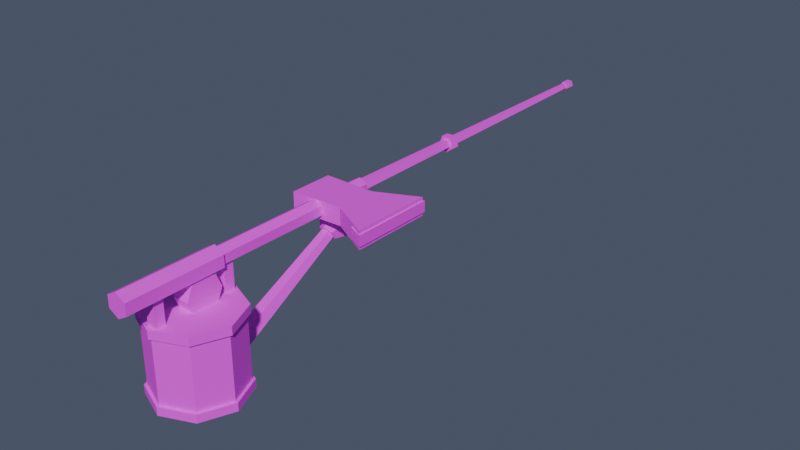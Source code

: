 # Source: tools.blend  (saved by Blender 5.1.30; exported with 4.5.12 LTS)
import bpy
from mathutils import Matrix  # noqa: F401  (used for matrix-valued properties, if any)

bpy.ops.wm.read_factory_settings(use_empty=True)
scene = bpy.context.scene
scene.name = 'Scene'

# ---- collections
col_reference = bpy.data.collections.new('Reference'); scene.collection.children.link(col_reference)
col_assets = bpy.data.collections.new('Assets'); scene.collection.children.link(col_assets)

# ---- images (referenced by path relative to the original .blend; pixels are not part of the script)
import os
ASSET_DIR = os.environ.get("B2B_ASSET_DIR", "")  # directory of the original .blend (textures are referenced by path, not embedded)
HERE = os.path.dirname(os.path.abspath(__file__))  # packed textures are extracted next to this script under _unpacked/

def load_image(name, relpath, width, height, colorspace="sRGB"):
    """Load a texture the original file referenced (path relative to the .blend, or extracted next to this script)."""
    p = next((c for c in (os.path.join(HERE, relpath), os.path.join(ASSET_DIR, relpath)) if relpath and os.path.exists(c)), "")
    if p:
        img = bpy.data.images.load(p, check_existing=True)
        img.name = name
    else:  # same state as the original file: an image datablock whose file is absent (Cycles renders it pink)
        img = bpy.data.images.new(name, width, height)
        img.source = "FILE"
        img.filepath = "//" + (relpath or name)
    img.colorspace_settings.name = colorspace
    return img
img_palette_png = load_image('palette.png', 'textures/palette.png', 1024, 1024, 'sRGB')

# ---- materials (node trees are filled in below, after node groups)
mat_m_palette = bpy.data.materials.new('M_Palette')
mat_m_palette.use_backface_culling_lightprobe_volume = False

# ---- material node trees
mat_m_palette.use_nodes = True; mat_m_palette.node_tree.nodes.clear()
_N = mat_m_palette.node_tree.nodes; _L = mat_m_palette.node_tree.links
n0 = _N.new('ShaderNodeBsdfPrincipled'); n0.name = 'Principled BSDF'; n0.location = (-200, 100)
n0.inputs[2].default_value = 0.9
n1 = _N.new('ShaderNodeOutputMaterial'); n1.name = 'Material Output'; n1.location = (200, 100)
n2 = _N.new('ShaderNodeTexImage'); n2.name = 'Image Texture'; n2.location = (0, 0)
n2.image = img_palette_png
n2.interpolation = 'Closest'
_L.new(n0.outputs[0], n1.inputs[0])
_L.new(n2.outputs[0], n0.inputs[0])
n1.is_active_output = True

# ---- world
world_world = bpy.data.worlds.new('World'); scene.world = world_world
world_world.use_nodes = True; world_world.node_tree.nodes.clear()
_N = world_world.node_tree.nodes; _L = world_world.node_tree.links
n0 = _N.new('ShaderNodeBackground'); n0.name = 'Background'; n0.location = (-200, 100)
n0.inputs[0].default_value = (0.05, 0.06, 0.09, 1.0)
n0.inputs[1].default_value = 1.5
n1 = _N.new('ShaderNodeOutputWorld'); n1.name = 'World Output'; n1.location = (200, 100)
_L.new(n0.outputs[0], n1.inputs[0])
n1.is_active_output = True

# ---- meshes
me_prop_axe = bpy.data.meshes.new('prop_axe')
me_prop_axe.from_pydata([(0.02, 0.134, -0.0065), (-0.018, 0.132, -0.0065), (0.0, 0.006, -0.0065), (0.0, 0.175, -0.0065), (0.005629, 0.006, -0.00325), (0.005629, 0.175, -0.00325), (0.005629, 0.006, 0.00325), (0.005629, 0.175, 0.00325), (0.0, 0.006, 0.0065), (0.0, 0.175, 0.0065), (-0.005629, 0.006, 0.00325), (-0.005629, 0.175, 0.00325), (-0.005629, 0.006, -0.00325), (-0.005629, 0.175, -0.00325), (0.05, 0.118, -0.0065), (0.05, 0.178, -0.0065), (0.02, 0.164, -0.0065), (-0.018, 0.164, -0.0065), (-0.018, 0.132, 0.0065), (0.02, 0.134, 0.0065), (0.05, 0.118, 0.0065), (0.05, 0.178, 0.0065), (0.02, 0.164, 0.0065), (-0.018, 0.164, 0.0065), (0.04, 0.122, -0.004), (0.051, 0.117, -0.004), (0.051, 0.179, -0.004), (0.04, 0.174, -0.004), (0.04, 0.122, 0.004), (0.051, 0.117, 0.004), (0.051, 0.179, 0.004), (0.04, 0.174, 0.004)], [], [(28, 29, 30, 31), (14, 15, 21, 20), (2, 3, 5, 4), (24, 25, 29, 28), (0, 14, 20, 19), (4, 5, 7, 6), (17, 1, 18, 23), (1, 0, 19, 18), (6, 7, 9, 8), (16, 17, 23, 22), (18, 19, 20, 21, 22, 23), (8, 9, 11, 10), (5, 3, 13, 11, 9, 7), (17, 16, 15, 14, 0, 1), (10, 11, 13, 12), (27, 26, 25, 24), (15, 16, 22, 21), (12, 13, 3, 2), (2, 4, 6, 8, 10, 12), (25, 26, 30, 29), (26, 27, 31, 30), (27, 24, 28, 31)])
_uv = me_prop_axe.uv_layers.new(name='UVMap')
_uv.uv.foreach_set('vector', [0.3125, 0.4375, 0.3125, 0.4375, 0.3125, 0.4375, 0.3125, 0.4375, 0.1875, 0.4375, 0.1875, 0.4375, 0.1875, 0.4375, 0.1875, 0.4375, 0.4375, 0.6875, 0.4375, 0.6875, 0.4375, 0.6875, 0.4375, 0.6875, 0.3125, 0.4375, 0.3125, 0.4375, 0.3125, 0.4375, 0.3125, 0.4375, 0.1875, 0.4375, 0.1875, 0.4375, 0.1875, 0.4375, 0.1875, 0.4375, 0.4375, 0.6875, 0.4375, 0.6875, 0.4375, 0.6875, 0.4375, 0.6875, 0.1875, 0.4375, 0.1875, 0.4375, 0.1875, 0.4375, 0.1875, 0.4375, 0.1875, 0.4375, 0.1875, 0.4375, 0.1875, 0.4375, 0.1875, 0.4375, 0.4375, 0.6875, 0.4375, 0.6875, 0.4375, 0.6875, 0.4375, 0.6875, 0.1875, 0.4375, 0.1875, 0.4375, 0.1875, 0.4375, 0.1875, 0.4375, 0.1875, 0.4375, 0.1875, 0.4375, 0.1875, 0.4375, 0.1875, 0.4375, 0.1875, 0.4375, 0.1875, 0.4375, 0.4375, 0.6875, 0.4375, 0.6875, 0.4375, 0.6875, 0.4375, 0.6875, 0.1875, 0.6875, 0.1875, 0.6875, 0.1875, 0.6875, 0.1875, 0.6875, 0.1875, 0.6875, 0.1875, 0.6875, 0.1875, 0.4375, 0.1875, 0.4375, 0.1875, 0.4375, 0.1875, 0.4375, 0.1875, 0.4375, 0.1875, 0.4375, 0.4375, 0.6875, 0.4375, 0.6875, 0.4375, 0.6875, 0.4375, 0.6875, 0.3125, 0.4375, 0.3125, 0.4375, 0.3125, 0.4375, 0.3125, 0.4375, 0.1875, 0.4375, 0.1875, 0.4375, 0.1875, 0.4375, 0.1875, 0.4375, 0.4375, 0.6875, 0.4375, 0.6875, 0.4375, 0.6875, 0.4375, 0.6875, 0.1875, 0.6875, 0.1875, 0.6875, 0.1875, 0.6875, 0.1875, 0.6875, 0.1875, 0.6875, 0.1875, 0.6875, 0.3125, 0.4375, 0.3125, 0.4375, 0.3125, 0.4375, 0.3125, 0.4375, 0.3125, 0.4375, 0.3125, 0.4375, 0.3125, 0.4375, 0.3125, 0.4375, 0.3125, 0.4375, 0.3125, 0.4375, 0.3125, 0.4375, 0.3125, 0.4375])
me_prop_axe.materials.append(mat_m_palette)
me_prop_axe.update()
me_prop_fishing_rod = bpy.data.meshes.new('prop_fishing_rod')
me_prop_fishing_rod.from_pydata([(-0.003, 0.032, -0.006), (-0.003, 0.032, -0.012), (0.0, -0.02, -0.0085), (0.0, 0.05, -0.0085), (0.007361, -0.02, -0.00425), (0.007361, 0.05, -0.00425), (0.007361, -0.02, 0.00425), (0.007361, 0.05, 0.00425), (0.0, -0.02, 0.0085), (0.0, 0.05, 0.0085), (-0.007361, -0.02, 0.00425), (-0.007361, 0.05, 0.00425), (-0.007361, -0.02, -0.00425), (-0.007361, 0.05, -0.00425), (0.0, 0.05, -0.0055), (0.0, 0.43, -0.0025), (0.005231, 0.05, -0.0017), (0.002378, 0.43, -0.0007725), (0.003233, 0.05, 0.00445), (0.001469, 0.43, 0.002023), (-0.003233, 0.05, 0.00445), (-0.001469, 0.43, 0.002023), (-0.005231, 0.05, -0.0017), (-0.002378, 0.43, -0.0007725), (0.0, 0.422, -0.0035), (0.0, 0.43, -0.0035), (0.003329, 0.422, -0.001082), (0.003329, 0.43, -0.001082), (0.002057, 0.422, 0.002832), (0.002057, 0.43, 0.002832), (-0.002057, 0.422, 0.002832), (-0.002057, 0.43, 0.002832), (-0.003329, 0.422, -0.001082), (-0.003329, 0.43, -0.001082), (0.0, 0.147, -0.0065), (0.0, 0.153, -0.0065), (0.006182, 0.147, -0.002009), (0.006182, 0.153, -0.002009), (0.003821, 0.147, 0.005259), (0.003821, 0.153, 0.005259), (-0.003821, 0.147, 0.005259), (-0.003821, 0.153, 0.005259), (-0.006182, 0.147, -0.002009), (-0.006182, 0.153, -0.002009), (0.0, 0.267, -0.0065), (0.0, 0.273, -0.0065), (0.006182, 0.267, -0.002009), (0.006182, 0.273, -0.002009), (0.003821, 0.267, 0.005259), (0.003821, 0.273, 0.005259), (-0.003821, 0.267, 0.005259), (-0.003821, 0.273, 0.005259), (-0.006182, 0.267, -0.002009), (-0.006182, 0.273, -0.002009), (-0.006, 0.048, -0.016), (0.006, 0.048, -0.016), (-0.006, 0.04419, -0.02519), (0.006, 0.04419, -0.02519), (-0.006, 0.035, -0.029), (0.006, 0.035, -0.029), (-0.006, 0.02581, -0.02519), (0.006, 0.02581, -0.02519), (-0.006, 0.022, -0.016), (0.006, 0.022, -0.016), (-0.006, 0.02581, -0.006808), (0.006, 0.02581, -0.006808), (-0.006, 0.035, -0.003), (0.006, 0.035, -0.003), (-0.006, 0.04419, -0.006808), (0.006, 0.04419, -0.006808), (0.003, 0.032, -0.006), (0.003, 0.032, -0.012), (-0.003, 0.038, -0.006), (-0.003, 0.038, -0.012), (0.003, 0.038, -0.006), (0.003, 0.038, -0.012)], [], [(19, 17, 15, 23, 21), (24, 25, 27, 26), (2, 3, 5, 4), (46, 47, 49, 48), (28, 29, 31, 30), (4, 5, 7, 6), (14, 15, 17, 16), (6, 7, 9, 8), (26, 27, 29, 28), (38, 39, 41, 40), (8, 9, 11, 10), (5, 3, 13, 11, 9, 7), (56, 57, 59, 58), (10, 11, 13, 12), (18, 19, 21, 20), (16, 17, 19, 18), (12, 13, 3, 2), (2, 4, 6, 8, 10, 12), (20, 21, 23, 22), (36, 37, 39, 38), (34, 35, 37, 36), (22, 23, 15, 14), (20, 22, 14, 16, 18), (27, 25, 33, 31, 29), (75, 71, 1, 73), (30, 31, 33, 32), (70, 74, 72, 0), (32, 33, 25, 24), (24, 26, 28, 30, 32), (36, 38, 40, 42, 34), (40, 41, 43, 42), (44, 45, 47, 46), (48, 49, 51, 50), (42, 43, 35, 34), (41, 39, 37, 35, 43), (46, 48, 50, 52, 44), (50, 51, 53, 52), (54, 55, 57, 56), (58, 59, 61, 60), (52, 53, 45, 44), (49, 47, 45, 53, 51), (72, 73, 1, 0), (60, 61, 63, 62), (74, 75, 73, 72), (62, 63, 65, 64), (70, 71, 75, 74), (64, 65, 67, 66), (59, 57, 55, 69, 67, 65, 63, 61), (0, 1, 71, 70), (66, 67, 69, 68), (68, 69, 55, 54), (58, 60, 62, 64, 66, 68, 54, 56)])
_uv = me_prop_fishing_rod.uv_layers.new(name='UVMap')
_uv.uv.foreach_set('vector', [0.5625, 0.6875, 0.5625, 0.6875, 0.5625, 0.6875, 0.5625, 0.6875, 0.5625, 0.6875, 0.5625, 0.4375, 0.5625, 0.4375, 0.5625, 0.4375, 0.5625, 0.4375, 0.1875, 0.5625, 0.1875, 0.5625, 0.1875, 0.5625, 0.1875, 0.5625, 0.0625, 0.4375, 0.0625, 0.4375, 0.0625, 0.4375, 0.0625, 0.4375, 0.5625, 0.4375, 0.5625, 0.4375, 0.5625, 0.4375, 0.5625, 0.4375, 0.1875, 0.5625, 0.1875, 0.5625, 0.1875, 0.5625, 0.1875, 0.5625, 0.5625, 0.6875, 0.5625, 0.6875, 0.5625, 0.6875, 0.5625, 0.6875, 0.1875, 0.5625, 0.1875, 0.5625, 0.1875, 0.5625, 0.1875, 0.5625, 0.5625, 0.4375, 0.5625, 0.4375, 0.5625, 0.4375, 0.5625, 0.4375, 0.0625, 0.4375, 0.0625, 0.4375, 0.0625, 0.4375, 0.0625, 0.4375, 0.1875, 0.5625, 0.1875, 0.5625, 0.1875, 0.5625, 0.1875, 0.5625, 0.1875, 0.5625, 0.1875, 0.5625, 0.1875, 0.5625, 0.1875, 0.5625, 0.1875, 0.5625, 0.1875, 0.5625, 0.1875, 0.4375, 0.1875, 0.4375, 0.1875, 0.4375, 0.1875, 0.4375, 0.1875, 0.5625, 0.1875, 0.5625, 0.1875, 0.5625, 0.1875, 0.5625, 0.5625, 0.6875, 0.5625, 0.6875, 0.5625, 0.6875, 0.5625, 0.6875, 0.5625, 0.6875, 0.5625, 0.6875, 0.5625, 0.6875, 0.5625, 0.6875, 0.1875, 0.5625, 0.1875, 0.5625, 0.1875, 0.5625, 0.1875, 0.5625, 0.1875, 0.5625, 0.1875, 0.5625, 0.1875, 0.5625, 0.1875, 0.5625, 0.1875, 0.5625, 0.1875, 0.5625, 0.5625, 0.6875, 0.5625, 0.6875, 0.5625, 0.6875, 0.5625, 0.6875, 0.0625, 0.4375, 0.0625, 0.4375, 0.0625, 0.4375, 0.0625, 0.4375, 0.0625, 0.4375, 0.0625, 0.4375, 0.0625, 0.4375, 0.0625, 0.4375, 0.5625, 0.6875, 0.5625, 0.6875, 0.5625, 0.6875, 0.5625, 0.6875, 0.5625, 0.6875, 0.5625, 0.6875, 0.5625, 0.6875, 0.5625, 0.6875, 0.5625, 0.6875, 0.5625, 0.4375, 0.5625, 0.4375, 0.5625, 0.4375, 0.5625, 0.4375, 0.5625, 0.4375, 0.0625, 0.4375, 0.0625, 0.4375, 0.0625, 0.4375, 0.0625, 0.4375, 0.5625, 0.4375, 0.5625, 0.4375, 0.5625, 0.4375, 0.5625, 0.4375, 0.0625, 0.4375, 0.0625, 0.4375, 0.0625, 0.4375, 0.0625, 0.4375, 0.5625, 0.4375, 0.5625, 0.4375, 0.5625, 0.4375, 0.5625, 0.4375, 0.5625, 0.4375, 0.5625, 0.4375, 0.5625, 0.4375, 0.5625, 0.4375, 0.5625, 0.4375, 0.0625, 0.4375, 0.0625, 0.4375, 0.0625, 0.4375, 0.0625, 0.4375, 0.0625, 0.4375, 0.0625, 0.4375, 0.0625, 0.4375, 0.0625, 0.4375, 0.0625, 0.4375, 0.0625, 0.4375, 0.0625, 0.4375, 0.0625, 0.4375, 0.0625, 0.4375, 0.0625, 0.4375, 0.0625, 0.4375, 0.0625, 0.4375, 0.0625, 0.4375, 0.0625, 0.4375, 0.0625, 0.4375, 0.0625, 0.4375, 0.0625, 0.4375, 0.0625, 0.4375, 0.0625, 0.4375, 0.0625, 0.4375, 0.0625, 0.4375, 0.0625, 0.4375, 0.0625, 0.4375, 0.0625, 0.4375, 0.0625, 0.4375, 0.0625, 0.4375, 0.0625, 0.4375, 0.0625, 0.4375, 0.0625, 0.4375, 0.0625, 0.4375, 0.0625, 0.4375, 0.1875, 0.4375, 0.1875, 0.4375, 0.1875, 0.4375, 0.1875, 0.4375, 0.1875, 0.4375, 0.1875, 0.4375, 0.1875, 0.4375, 0.1875, 0.4375, 0.0625, 0.4375, 0.0625, 0.4375, 0.0625, 0.4375, 0.0625, 0.4375, 0.0625, 0.4375, 0.0625, 0.4375, 0.0625, 0.4375, 0.0625, 0.4375, 0.0625, 0.4375, 0.0625, 0.4375, 0.0625, 0.4375, 0.0625, 0.4375, 0.0625, 0.4375, 0.1875, 0.4375, 0.1875, 0.4375, 0.1875, 0.4375, 0.1875, 0.4375, 0.0625, 0.4375, 0.0625, 0.4375, 0.0625, 0.4375, 0.0625, 0.4375, 0.1875, 0.4375, 0.1875, 0.4375, 0.1875, 0.4375, 0.1875, 0.4375, 0.0625, 0.4375, 0.0625, 0.4375, 0.0625, 0.4375, 0.0625, 0.4375, 0.1875, 0.4375, 0.1875, 0.4375, 0.1875, 0.4375, 0.1875, 0.4375, 0.3125, 0.4375, 0.3125, 0.4375, 0.3125, 0.4375, 0.3125, 0.4375, 0.3125, 0.4375, 0.3125, 0.4375, 0.3125, 0.4375, 0.3125, 0.4375, 0.0625, 0.4375, 0.0625, 0.4375, 0.0625, 0.4375, 0.0625, 0.4375, 0.1875, 0.4375, 0.1875, 0.4375, 0.1875, 0.4375, 0.1875, 0.4375, 0.1875, 0.4375, 0.1875, 0.4375, 0.1875, 0.4375, 0.1875, 0.4375, 0.3125, 0.4375, 0.3125, 0.4375, 0.3125, 0.4375, 0.3125, 0.4375, 0.3125, 0.4375, 0.3125, 0.4375, 0.3125, 0.4375, 0.3125, 0.4375])
me_prop_fishing_rod.materials.append(mat_m_palette)
me_prop_fishing_rod.update()
me_prop_watering_can = bpy.data.meshes.new('prop_watering_can')
me_prop_watering_can.from_pydata([(-0.0035, -0.016, 0.0035), (-0.0035, 0.056, 0.0035), (0.0, 0.061, -0.083), (0.0, 0.061, -0.025), (0.02192, 0.05192, -0.083), (0.02192, 0.05192, -0.025), (0.031, 0.03, -0.083), (0.031, 0.03, -0.025), (0.02192, 0.00808, -0.083), (0.02192, 0.00808, -0.025), (0.0, -0.001, -0.083), (0.0, -0.001, -0.025), (-0.02192, 0.00808, -0.083), (-0.02192, 0.00808, -0.025), (-0.031, 0.03, -0.083), (-0.031, 0.03, -0.025), (-0.02192, 0.05192, -0.083), (-0.02192, 0.05192, -0.025), (0.0, 0.063, -0.03), (0.0, 0.063, -0.024), (0.02333, 0.05333, -0.03), (0.02333, 0.05333, -0.024), (0.033, 0.03, -0.03), (0.033, 0.03, -0.024), (0.02333, 0.006665, -0.03), (0.02333, 0.006665, -0.024), (0.0, -0.003, -0.03), (0.0, -0.003, -0.024), (-0.02333, 0.006665, -0.03), (-0.02333, 0.006665, -0.024), (-0.033, 0.03, -0.03), (-0.033, 0.03, -0.024), (-0.02333, 0.05333, -0.03), (-0.02333, 0.05333, -0.024), (0.0, 0.063, -0.082), (0.0, 0.063, -0.076), (0.02333, 0.05333, -0.082), (0.02333, 0.05333, -0.076), (0.033, 0.03, -0.082), (0.033, 0.03, -0.076), (0.02333, 0.006665, -0.082), (0.02333, 0.006665, -0.076), (0.0, -0.003, -0.082), (0.0, -0.003, -0.076), (-0.02333, 0.006665, -0.082), (-0.02333, 0.006665, -0.076), (-0.033, 0.03, -0.082), (-0.033, 0.03, -0.076), (-0.02333, 0.05333, -0.082), (-0.02333, 0.05333, -0.076), (-0.0035, -0.016, -0.0035), (-0.0035, 0.056, -0.0035), (0.0035, -0.016, 0.0035), (0.0035, 0.056, 0.0035), (0.0035, -0.016, -0.0035), (0.0035, 0.056, -0.0035), (-0.0035, 0.0005, 0.0035), (-0.0035, 0.0005, -0.026), (0.0035, 0.0005, 0.0035), (0.0035, 0.0005, -0.026), (-0.0035, 0.0075, 0.0035), (-0.0035, 0.0075, -0.026), (0.0035, 0.0075, 0.0035), (0.0035, 0.0075, -0.026), (-0.0035, 0.0525, 0.0035), (-0.0035, 0.0525, -0.026), (0.0035, 0.0525, 0.0035), (0.0035, 0.0525, -0.026), (-0.0035, 0.0595, 0.0035), (-0.0035, 0.0595, -0.026), (0.0035, 0.0595, 0.0035), (0.0035, 0.0595, -0.026), (0.0, 0.05928, -0.07419), (0.0, 0.1451, -0.0259), (0.006657, 0.05701, -0.06991), (0.00428, 0.1437, -0.02315), (0.004114, 0.05335, -0.063), (0.002645, 0.1413, -0.0187), (-0.004114, 0.05335, -0.063), (-0.002645, 0.1413, -0.0187), (-0.006657, 0.05701, -0.06991), (-0.00428, 0.1437, -0.02315), (0.0, 0.146, -0.02715), (0.0, 0.1559, -0.02846), (0.005196, 0.1445, -0.02454), (0.01039, 0.1529, -0.02323), (0.005196, 0.1416, -0.01931), (0.01039, 0.1471, -0.01277), (0.0, 0.1401, -0.01669), (0.0, 0.1441, -0.007541), (-0.005196, 0.1416, -0.01931), (-0.01039, 0.1471, -0.01277), (-0.005196, 0.1445, -0.02454), (-0.01039, 0.1529, -0.02323)], [], [(58, 62, 60, 56), (55, 51, 1, 53), (2, 3, 5, 4), (26, 27, 29, 28), (20, 21, 23, 22), (4, 5, 7, 6), (24, 25, 27, 26), (60, 61, 57, 56), (6, 7, 9, 8), (52, 53, 1, 0), (50, 54, 52, 0), (8, 9, 11, 10), (70, 71, 69, 68), (18, 19, 21, 20), (10, 11, 13, 12), (22, 23, 25, 24), (54, 55, 53, 52), (12, 13, 15, 14), (5, 3, 17, 15, 13, 11, 9, 7), (63, 59, 57, 61), (14, 15, 17, 16), (34, 35, 37, 36), (40, 41, 43, 42), (16, 17, 3, 2), (2, 4, 6, 8, 10, 12, 14, 16), (56, 57, 59, 58), (38, 39, 41, 40), (28, 29, 31, 30), (66, 67, 71, 70), (22, 24, 26, 28, 30, 32, 18, 20), (30, 31, 33, 32), (36, 37, 39, 38), (42, 43, 45, 44), (32, 33, 19, 18), (29, 27, 25, 23, 21, 19, 33, 31), (62, 63, 61, 60), (50, 51, 55, 54), (44, 45, 47, 46), (39, 37, 35, 49, 47, 45, 43, 41), (0, 1, 51, 50), (46, 47, 49, 48), (64, 65, 67, 66), (58, 59, 63, 62), (48, 49, 35, 34), (40, 42, 44, 46, 48, 34, 36, 38), (68, 69, 65, 64), (66, 70, 68, 64), (71, 67, 65, 69), (72, 73, 75, 74), (86, 87, 89, 88), (82, 83, 85, 84), (74, 75, 77, 76), (84, 85, 87, 86), (76, 77, 79, 78), (75, 73, 81, 79, 77), (78, 79, 81, 80), (80, 81, 73, 72), (72, 74, 76, 78, 80), (88, 89, 91, 90), (84, 86, 88, 90, 92, 82), (90, 91, 93, 92), (92, 93, 83, 82), (89, 87, 85, 83, 93, 91)])
_uv = me_prop_watering_can.uv_layers.new(name='UVMap')
_uv.uv.foreach_set('vector', [0.0625, 0.4375, 0.0625, 0.4375, 0.0625, 0.4375, 0.0625, 0.4375, 0.0625, 0.4375, 0.0625, 0.4375, 0.0625, 0.4375, 0.0625, 0.4375, 0.6875, 0.4375, 0.6875, 0.4375, 0.6875, 0.4375, 0.6875, 0.4375, 0.4375, 0.4375, 0.4375, 0.4375, 0.4375, 0.4375, 0.4375, 0.4375, 0.4375, 0.4375, 0.4375, 0.4375, 0.4375, 0.4375, 0.4375, 0.4375, 0.6875, 0.4375, 0.6875, 0.4375, 0.6875, 0.4375, 0.6875, 0.4375, 0.4375, 0.4375, 0.4375, 0.4375, 0.4375, 0.4375, 0.4375, 0.4375, 0.0625, 0.4375, 0.0625, 0.4375, 0.0625, 0.4375, 0.0625, 0.4375, 0.6875, 0.4375, 0.6875, 0.4375, 0.6875, 0.4375, 0.6875, 0.4375, 0.0625, 0.4375, 0.0625, 0.4375, 0.0625, 0.4375, 0.0625, 0.4375, 0.0625, 0.4375, 0.0625, 0.4375, 0.0625, 0.4375, 0.0625, 0.4375, 0.6875, 0.4375, 0.6875, 0.4375, 0.6875, 0.4375, 0.6875, 0.4375, 0.0625, 0.4375, 0.0625, 0.4375, 0.0625, 0.4375, 0.0625, 0.4375, 0.4375, 0.4375, 0.4375, 0.4375, 0.4375, 0.4375, 0.4375, 0.4375, 0.6875, 0.4375, 0.6875, 0.4375, 0.6875, 0.4375, 0.6875, 0.4375, 0.4375, 0.4375, 0.4375, 0.4375, 0.4375, 0.4375, 0.4375, 0.4375, 0.0625, 0.4375, 0.0625, 0.4375, 0.0625, 0.4375, 0.0625, 0.4375, 0.6875, 0.4375, 0.6875, 0.4375, 0.6875, 0.4375, 0.6875, 0.4375, 0.5625, 0.4375, 0.5625, 0.4375, 0.5625, 0.4375, 0.5625, 0.4375, 0.5625, 0.4375, 0.5625, 0.4375, 0.5625, 0.4375, 0.5625, 0.4375, 0.0625, 0.4375, 0.0625, 0.4375, 0.0625, 0.4375, 0.0625, 0.4375, 0.6875, 0.4375, 0.6875, 0.4375, 0.6875, 0.4375, 0.6875, 0.4375, 0.4375, 0.4375, 0.4375, 0.4375, 0.4375, 0.4375, 0.4375, 0.4375, 0.4375, 0.4375, 0.4375, 0.4375, 0.4375, 0.4375, 0.4375, 0.4375, 0.6875, 0.4375, 0.6875, 0.4375, 0.6875, 0.4375, 0.6875, 0.4375, 0.5625, 0.4375, 0.5625, 0.4375, 0.5625, 0.4375, 0.5625, 0.4375, 0.5625, 0.4375, 0.5625, 0.4375, 0.5625, 0.4375, 0.5625, 0.4375, 0.0625, 0.4375, 0.0625, 0.4375, 0.0625, 0.4375, 0.0625, 0.4375, 0.4375, 0.4375, 0.4375, 0.4375, 0.4375, 0.4375, 0.4375, 0.4375, 0.4375, 0.4375, 0.4375, 0.4375, 0.4375, 0.4375, 0.4375, 0.4375, 0.0625, 0.4375, 0.0625, 0.4375, 0.0625, 0.4375, 0.0625, 0.4375, 0.4375, 0.4375, 0.4375, 0.4375, 0.4375, 0.4375, 0.4375, 0.4375, 0.4375, 0.4375, 0.4375, 0.4375, 0.4375, 0.4375, 0.4375, 0.4375, 0.4375, 0.4375, 0.4375, 0.4375, 0.4375, 0.4375, 0.4375, 0.4375, 0.4375, 0.4375, 0.4375, 0.4375, 0.4375, 0.4375, 0.4375, 0.4375, 0.4375, 0.4375, 0.4375, 0.4375, 0.4375, 0.4375, 0.4375, 0.4375, 0.4375, 0.4375, 0.4375, 0.4375, 0.4375, 0.4375, 0.4375, 0.4375, 0.4375, 0.4375, 0.4375, 0.4375, 0.4375, 0.4375, 0.4375, 0.4375, 0.4375, 0.4375, 0.4375, 0.4375, 0.4375, 0.4375, 0.4375, 0.4375, 0.0625, 0.4375, 0.0625, 0.4375, 0.0625, 0.4375, 0.0625, 0.4375, 0.0625, 0.4375, 0.0625, 0.4375, 0.0625, 0.4375, 0.0625, 0.4375, 0.4375, 0.4375, 0.4375, 0.4375, 0.4375, 0.4375, 0.4375, 0.4375, 0.4375, 0.4375, 0.4375, 0.4375, 0.4375, 0.4375, 0.4375, 0.4375, 0.4375, 0.4375, 0.4375, 0.4375, 0.4375, 0.4375, 0.4375, 0.4375, 0.0625, 0.4375, 0.0625, 0.4375, 0.0625, 0.4375, 0.0625, 0.4375, 0.4375, 0.4375, 0.4375, 0.4375, 0.4375, 0.4375, 0.4375, 0.4375, 0.0625, 0.4375, 0.0625, 0.4375, 0.0625, 0.4375, 0.0625, 0.4375, 0.0625, 0.4375, 0.0625, 0.4375, 0.0625, 0.4375, 0.0625, 0.4375, 0.4375, 0.4375, 0.4375, 0.4375, 0.4375, 0.4375, 0.4375, 0.4375, 0.4375, 0.4375, 0.4375, 0.4375, 0.4375, 0.4375, 0.4375, 0.4375, 0.4375, 0.4375, 0.4375, 0.4375, 0.4375, 0.4375, 0.4375, 0.4375, 0.0625, 0.4375, 0.0625, 0.4375, 0.0625, 0.4375, 0.0625, 0.4375, 0.0625, 0.4375, 0.0625, 0.4375, 0.0625, 0.4375, 0.0625, 0.4375, 0.0625, 0.4375, 0.0625, 0.4375, 0.0625, 0.4375, 0.0625, 0.4375, 0.6875, 0.4375, 0.6875, 0.4375, 0.6875, 0.4375, 0.6875, 0.4375, 0.5625, 0.4375, 0.5625, 0.4375, 0.5625, 0.4375, 0.5625, 0.4375, 0.5625, 0.4375, 0.5625, 0.4375, 0.5625, 0.4375, 0.5625, 0.4375, 0.6875, 0.4375, 0.6875, 0.4375, 0.6875, 0.4375, 0.6875, 0.4375, 0.5625, 0.4375, 0.5625, 0.4375, 0.5625, 0.4375, 0.5625, 0.4375, 0.6875, 0.4375, 0.6875, 0.4375, 0.6875, 0.4375, 0.6875, 0.4375, 0.6875, 0.4375, 0.6875, 0.4375, 0.6875, 0.4375, 0.6875, 0.4375, 0.6875, 0.4375, 0.6875, 0.4375, 0.6875, 0.4375, 0.6875, 0.4375, 0.6875, 0.4375, 0.6875, 0.4375, 0.6875, 0.4375, 0.6875, 0.4375, 0.6875, 0.4375, 0.6875, 0.4375, 0.6875, 0.4375, 0.6875, 0.4375, 0.6875, 0.4375, 0.6875, 0.4375, 0.5625, 0.4375, 0.5625, 0.4375, 0.5625, 0.4375, 0.5625, 0.4375, 0.3125, 0.4375, 0.3125, 0.4375, 0.3125, 0.4375, 0.3125, 0.4375, 0.3125, 0.4375, 0.3125, 0.4375, 0.5625, 0.4375, 0.5625, 0.4375, 0.5625, 0.4375, 0.5625, 0.4375, 0.5625, 0.4375, 0.5625, 0.4375, 0.5625, 0.4375, 0.5625, 0.4375, 0.3125, 0.4375, 0.3125, 0.4375, 0.3125, 0.4375, 0.3125, 0.4375, 0.3125, 0.4375, 0.3125, 0.4375])
me_prop_watering_can.materials.append(mat_m_palette)
me_prop_watering_can.update()

# ---- objects
ob_prop_axe = bpy.data.objects.new('prop_axe', me_prop_axe)
ob_prop_fishing_rod = bpy.data.objects.new('prop_fishing_rod', me_prop_fishing_rod)
ob_prop_watering_can = bpy.data.objects.new('prop_watering_can', me_prop_watering_can)

# ---- transforms, parenting, visibility, modifiers, constraints
ob_prop_axe.location = (0.0, 0.0, 0.0)
ob_prop_fishing_rod.location = (0.0, 0.0, 0.0)
ob_prop_watering_can.location = (0.0, 0.0, 0.0)

# ---- collection membership
col_assets.objects.link(ob_prop_axe)
col_assets.objects.link(ob_prop_fishing_rod)
col_assets.objects.link(ob_prop_watering_can)

# ---- scene / render settings (as saved in the file)
scene.frame_start = 1; scene.frame_end = 250; scene.frame_set(1)
scene.render.engine = 'BLENDER_EEVEE_NEXT'
scene.render.bake_bias = 0.0
scene.render.bake_samples = 0
bpy.context.view_layer.update()

# ---- added for rendering (the .blend has no active camera and no usable light): camera, sun
cam_auto = bpy.data.cameras.new('AutoCamera')
cam_auto.lens = 50.0
cam_auto.sensor_width = 36.0
cam_auto.clip_end = 1000.0
ob_auto_camera = bpy.data.objects.new('AutoCamera', cam_auto)
scene.collection.objects.link(ob_auto_camera)
ob_auto_camera.location = (0.440921, -0.313305, 0.308287)
ob_auto_camera.rotation_euler = (1.09748, -7.21219e-08, 0.694738)
scene.camera = ob_auto_camera
light_auto_sun = bpy.data.lights.new('AutoSun', 'SUN')
light_auto_sun.energy = 3.0
light_auto_sun.angle = 0.0523599
ob_auto_sun = bpy.data.objects.new('AutoSun', light_auto_sun)
scene.collection.objects.link(ob_auto_sun)
ob_auto_sun.rotation_euler = (0.872665, 0.174533, 0.523599)
bpy.context.view_layer.update()
